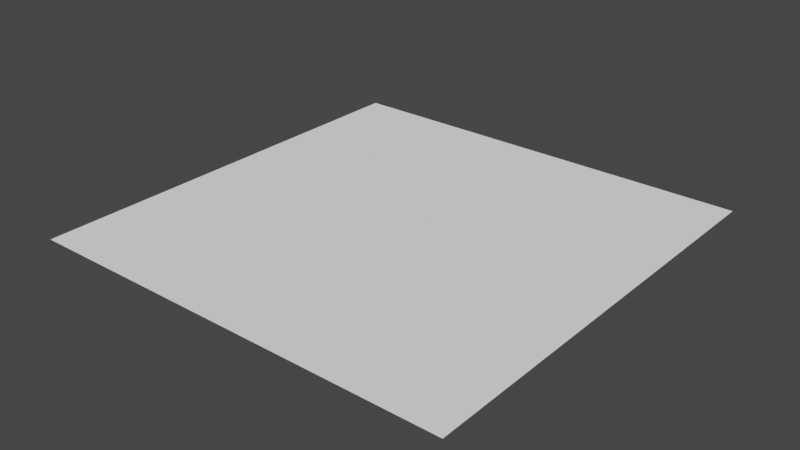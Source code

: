 # Source: Mod_Water_Edge_Diagonal.blend  (saved by Blender 2.80.75; exported with 4.5.12 LTS)
import bpy
from mathutils import Matrix  # noqa: F401  (used for matrix-valued properties, if any)

bpy.ops.wm.read_factory_settings(use_empty=True)
scene = bpy.context.scene
scene.name = 'Scene'

# ---- collections
col_collection = bpy.data.collections.new('Collection'); scene.collection.children.link(col_collection)

# ---- materials (node trees are filled in below, after node groups)
mat_material = bpy.data.materials.new('Material')
mat_material.alpha_threshold = 0.0
mat_material.use_transparent_shadow = False
mat_material.line_color = (0.0, 0.0, 0.0, 1.0)

# ---- material node trees
mat_material.use_nodes = True; mat_material.node_tree.nodes.clear()
_N = mat_material.node_tree.nodes; _L = mat_material.node_tree.links
n0 = _N.new('ShaderNodeOutputMaterial'); n0.name = 'Material Output'; n0.location = (300, 300)
n1 = _N.new('ShaderNodeBsdfPrincipled'); n1.name = 'Principled BSDF'; n1.location = (10, 300)
n1.distribution = 'GGX'
n1.subsurface_method = 'BURLEY'
n1.inputs[2].default_value = 0.0
n1.inputs[3].default_value = 1.45
n1.inputs[13].default_value = 0.0
n1.inputs[27].default_value = (0.0, 0.0, 0.0, 1.0)
n1.inputs[28].default_value = 1.0
n2 = _N.new('ShaderNodeRGB'); n2.name = 'RGB'; n2.location = (-280, 280)
n2.outputs[0].default_value = (1.0, 1.0, 1.0, 1.0)
_L.new(n1.outputs[0], n0.inputs[0])
_L.new(n2.outputs[0], n1.inputs[0])
n0.is_active_output = True

# ---- world
world_world = bpy.data.worlds.new('World'); scene.world = world_world
world_world.use_nodes = True; world_world.node_tree.nodes.clear()
_N = world_world.node_tree.nodes; _L = world_world.node_tree.links
n0 = _N.new('ShaderNodeOutputWorld'); n0.name = 'World Output'; n0.location = (300, 300)
n1 = _N.new('ShaderNodeBackground'); n1.name = 'Background'; n1.location = (10, 300)
n1.inputs[0].default_value = (0.05088, 0.05088, 0.05088, 1.0)
_L.new(n1.outputs[0], n0.inputs[0])
n0.is_active_output = True
world_world.color = (0.05088, 0.05088, 0.05088)
world_world.use_sun_shadow = False
world_world.sun_shadow_jitter_overblur = 0.0

# ---- meshes
me_cube = bpy.data.meshes.new('Cube')
me_cube.from_pydata([(0.5, -0.5, -0.25), (-0.5, -0.5, -0.25), (0.5, 0.5, -0.25), (-0.5, 0.5, -0.25)], [], [(1, 0, 2, 3)])
_uv = me_cube.uv_layers.new(name='UVMap')
_uv.uv.foreach_set('vector', [0.1094, 0.7344, 0.01562, 0.7344, 0.01562, 0.6406, 0.1094, 0.6406])
me_cube.materials.append(mat_material)
me_cube.use_remesh_preserve_volume = False
me_cube.use_remesh_preserve_attributes = False
me_cube.use_mirror_vertex_groups = False
me_cube.update()

# ---- objects
ob_model = bpy.data.objects.new('Model', me_cube)

# ---- transforms, parenting, visibility, modifiers, constraints
ob_model.location = (0.0, 0.0, 0.0)
ob_model.lock_rotations_4d = False
ob_model.empty_display_type = 'ARROWS'
ob_model.lineart.crease_threshold = 0.0

# ---- collection membership
col_collection.objects.link(ob_model)

# ---- scene / render settings (as saved in the file)
scene.frame_start = 1; scene.frame_end = 250; scene.frame_set(1)
scene.render.engine = 'BLENDER_EEVEE_NEXT'
scene.cycles.use_denoising = False
scene.cycles.samples = 128
scene.cycles.sampling_pattern = 'TABULATED_SOBOL'
scene.cycles.use_adaptive_sampling = False
scene.cycles.use_light_tree = False
scene.view_settings.view_transform = 'Filmic'
bpy.context.view_layer.update()

# ---- added for rendering (the .blend has no active camera and no usable light): camera, sun
cam_auto = bpy.data.cameras.new('AutoCamera')
cam_auto.lens = 50.0
cam_auto.sensor_width = 36.0
cam_auto.clip_end = 1000.0
ob_auto_camera = bpy.data.objects.new('AutoCamera', cam_auto)
scene.collection.objects.link(ob_auto_camera)
ob_auto_camera.location = (1.30847, -1.57016, 0.796772)
ob_auto_camera.rotation_euler = (1.09748, -7.21219e-08, 0.694738)
scene.camera = ob_auto_camera
light_auto_sun = bpy.data.lights.new('AutoSun', 'SUN')
light_auto_sun.energy = 3.0
light_auto_sun.angle = 0.0523599
ob_auto_sun = bpy.data.objects.new('AutoSun', light_auto_sun)
scene.collection.objects.link(ob_auto_sun)
ob_auto_sun.rotation_euler = (0.872665, 0.174533, 0.523599)
bpy.context.view_layer.update()
